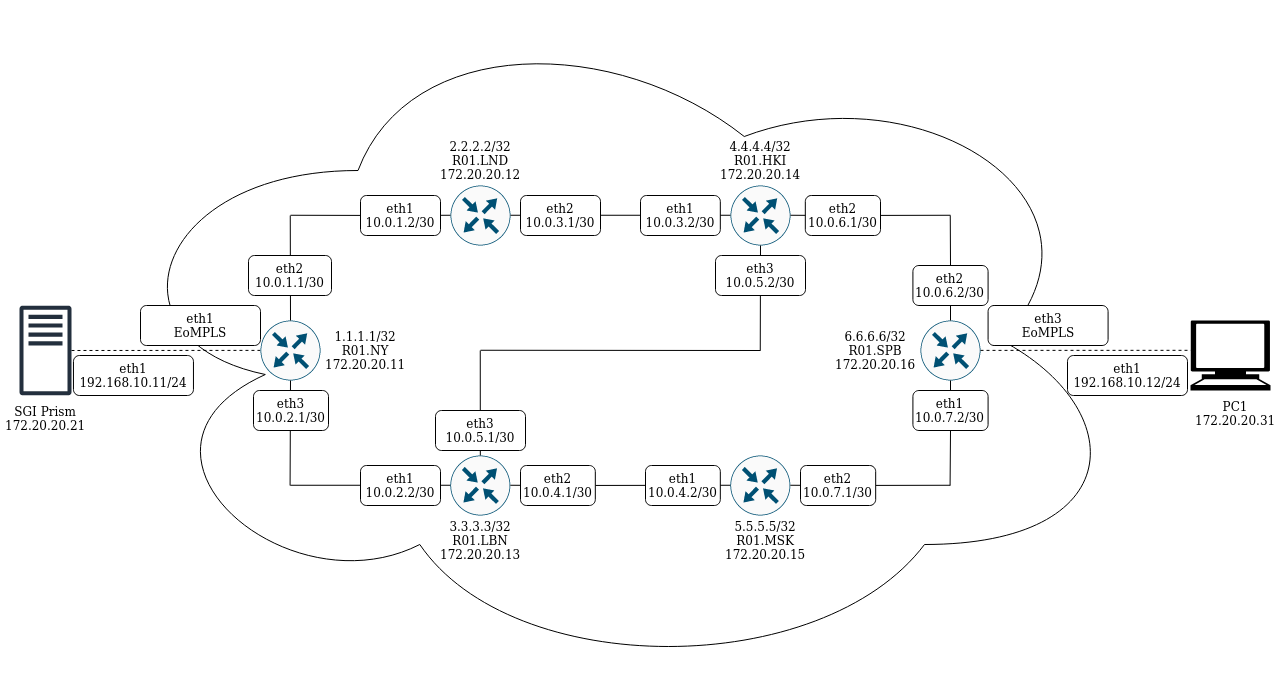

The diagram above was exported from draw.io. Its source (the exported page's mxGraphModel, read from the mxfile embedded in the PNG):
<mxGraphModel dx="2657" dy="793" grid="1" gridSize="10" guides="1" tooltips="1" connect="1" arrows="1" fold="1" page="1" pageScale="1" pageWidth="850" pageHeight="1100" math="0" shadow="0">
  <root>
    <mxCell id="0" />
    <mxCell id="1" parent="0" />
    <mxCell id="023K1QecOAl-1LIfK2JJ-44" value="" style="ellipse;shape=cloud;whiteSpace=wrap;html=1;" vertex="1" parent="1">
      <mxGeometry x="-240" y="50" width="1030" height="680" as="geometry" />
    </mxCell>
    <mxCell id="023K1QecOAl-1LIfK2JJ-10" value="" style="shape=mxgraph.signs.tech.computer;html=1;pointerEvents=1;fillColor=#000000;strokeColor=none;verticalLabelPosition=bottom;verticalAlign=top;align=center;" vertex="1" parent="1">
      <mxGeometry x="850" y="370" width="80" height="70" as="geometry" />
    </mxCell>
    <mxCell id="023K1QecOAl-1LIfK2JJ-42" value="" style="endArrow=none;dashed=1;html=1;rounded=0;" edge="1" parent="1" source="023K1QecOAl-1LIfK2JJ-1">
      <mxGeometry width="50" height="50" relative="1" as="geometry">
        <mxPoint x="-190" y="399.89" as="sourcePoint" />
        <mxPoint x="-80" y="399.89" as="targetPoint" />
      </mxGeometry>
    </mxCell>
    <mxCell id="023K1QecOAl-1LIfK2JJ-1" value="" style="sketch=0;outlineConnect=0;fontColor=#232F3E;gradientColor=none;fillColor=#232F3D;strokeColor=none;dashed=0;verticalLabelPosition=bottom;verticalAlign=top;align=center;html=1;fontSize=12;fontStyle=0;aspect=fixed;pointerEvents=1;shape=mxgraph.aws4.traditional_server;" vertex="1" parent="1">
      <mxGeometry x="-320.96" y="355" width="51.92" height="90" as="geometry" />
    </mxCell>
    <mxCell id="023K1QecOAl-1LIfK2JJ-5" value="" style="sketch=0;points=[[0.5,0,0],[1,0.5,0],[0.5,1,0],[0,0.5,0],[0.145,0.145,0],[0.8555,0.145,0],[0.855,0.8555,0],[0.145,0.855,0]];verticalLabelPosition=bottom;html=1;verticalAlign=top;aspect=fixed;align=center;pointerEvents=1;shape=mxgraph.cisco19.rect;prIcon=router;fillColor=#FAFAFA;strokeColor=#005073;" vertex="1" parent="1">
      <mxGeometry x="110" y="235" width="60" height="60" as="geometry" />
    </mxCell>
    <mxCell id="023K1QecOAl-1LIfK2JJ-6" value="" style="sketch=0;points=[[0.5,0,0],[1,0.5,0],[0.5,1,0],[0,0.5,0],[0.145,0.145,0],[0.8555,0.145,0],[0.855,0.8555,0],[0.145,0.855,0]];verticalLabelPosition=bottom;html=1;verticalAlign=top;aspect=fixed;align=center;pointerEvents=1;shape=mxgraph.cisco19.rect;prIcon=router;fillColor=#FAFAFA;strokeColor=#005073;" vertex="1" parent="1">
      <mxGeometry x="109.82" y="505" width="60" height="60" as="geometry" />
    </mxCell>
    <mxCell id="023K1QecOAl-1LIfK2JJ-7" value="" style="sketch=0;points=[[0.5,0,0],[1,0.5,0],[0.5,1,0],[0,0.5,0],[0.145,0.145,0],[0.8555,0.145,0],[0.855,0.8555,0],[0.145,0.855,0]];verticalLabelPosition=bottom;html=1;verticalAlign=top;aspect=fixed;align=center;pointerEvents=1;shape=mxgraph.cisco19.rect;prIcon=router;fillColor=#FAFAFA;strokeColor=#005073;" vertex="1" parent="1">
      <mxGeometry x="390" y="235" width="60" height="60" as="geometry" />
    </mxCell>
    <mxCell id="023K1QecOAl-1LIfK2JJ-21" value="" style="sketch=0;points=[[0.5,0,0],[1,0.5,0],[0.5,1,0],[0,0.5,0],[0.145,0.145,0],[0.8555,0.145,0],[0.855,0.8555,0],[0.145,0.855,0]];verticalLabelPosition=bottom;html=1;verticalAlign=top;aspect=fixed;align=center;pointerEvents=1;shape=mxgraph.cisco19.rect;prIcon=router;fillColor=#FAFAFA;strokeColor=#005073;" vertex="1" parent="1">
      <mxGeometry x="-80" y="370" width="60" height="60" as="geometry" />
    </mxCell>
    <mxCell id="023K1QecOAl-1LIfK2JJ-22" value="" style="sketch=0;points=[[0.5,0,0],[1,0.5,0],[0.5,1,0],[0,0.5,0],[0.145,0.145,0],[0.8555,0.145,0],[0.855,0.8555,0],[0.145,0.855,0]];verticalLabelPosition=bottom;html=1;verticalAlign=top;aspect=fixed;align=center;pointerEvents=1;shape=mxgraph.cisco19.rect;prIcon=router;fillColor=#FAFAFA;strokeColor=#005073;" vertex="1" parent="1">
      <mxGeometry x="580" y="370" width="60" height="60" as="geometry" />
    </mxCell>
    <mxCell id="023K1QecOAl-1LIfK2JJ-23" value="" style="sketch=0;points=[[0.5,0,0],[1,0.5,0],[0.5,1,0],[0,0.5,0],[0.145,0.145,0],[0.8555,0.145,0],[0.855,0.8555,0],[0.145,0.855,0]];verticalLabelPosition=bottom;html=1;verticalAlign=top;aspect=fixed;align=center;pointerEvents=1;shape=mxgraph.cisco19.rect;prIcon=router;fillColor=#FAFAFA;strokeColor=#005073;" vertex="1" parent="1">
      <mxGeometry x="389.82" y="505" width="60" height="60" as="geometry" />
    </mxCell>
    <mxCell id="023K1QecOAl-1LIfK2JJ-28" value="" style="endArrow=none;html=1;rounded=0;startArrow=none;" edge="1" parent="1" source="023K1QecOAl-1LIfK2JJ-62">
      <mxGeometry width="50" height="50" relative="1" as="geometry">
        <mxPoint x="-50" y="264.76" as="sourcePoint" />
        <mxPoint x="110" y="264.76" as="targetPoint" />
      </mxGeometry>
    </mxCell>
    <mxCell id="023K1QecOAl-1LIfK2JJ-29" value="" style="endArrow=none;html=1;rounded=0;exitX=0.5;exitY=0;exitDx=0;exitDy=0;exitPerimeter=0;" edge="1" parent="1" source="023K1QecOAl-1LIfK2JJ-21">
      <mxGeometry width="50" height="50" relative="1" as="geometry">
        <mxPoint x="-50.24000000000001" y="355" as="sourcePoint" />
        <mxPoint x="-50.24000000000001" y="265" as="targetPoint" />
      </mxGeometry>
    </mxCell>
    <mxCell id="023K1QecOAl-1LIfK2JJ-31" value="" style="endArrow=none;html=1;rounded=0;" edge="1" parent="1">
      <mxGeometry width="50" height="50" relative="1" as="geometry">
        <mxPoint x="-50.18" y="534.76" as="sourcePoint" />
        <mxPoint x="109.82" y="534.76" as="targetPoint" />
      </mxGeometry>
    </mxCell>
    <mxCell id="023K1QecOAl-1LIfK2JJ-32" value="" style="endArrow=none;html=1;rounded=0;startArrow=none;" edge="1" parent="1" source="023K1QecOAl-1LIfK2JJ-76">
      <mxGeometry width="50" height="50" relative="1" as="geometry">
        <mxPoint x="450" y="264.76" as="sourcePoint" />
        <mxPoint x="610" y="264.76" as="targetPoint" />
      </mxGeometry>
    </mxCell>
    <mxCell id="023K1QecOAl-1LIfK2JJ-33" value="" style="endArrow=none;html=1;rounded=0;startArrow=none;" edge="1" parent="1" source="023K1QecOAl-1LIfK2JJ-83">
      <mxGeometry width="50" height="50" relative="1" as="geometry">
        <mxPoint x="449.82" y="534.76" as="sourcePoint" />
        <mxPoint x="609.82" y="534.76" as="targetPoint" />
      </mxGeometry>
    </mxCell>
    <mxCell id="023K1QecOAl-1LIfK2JJ-34" value="" style="endArrow=none;html=1;rounded=0;exitX=0.5;exitY=0;exitDx=0;exitDy=0;exitPerimeter=0;startArrow=none;" edge="1" parent="1" source="023K1QecOAl-1LIfK2JJ-81">
      <mxGeometry width="50" height="50" relative="1" as="geometry">
        <mxPoint x="609.76" y="355" as="sourcePoint" />
        <mxPoint x="609.76" y="265" as="targetPoint" />
      </mxGeometry>
    </mxCell>
    <mxCell id="023K1QecOAl-1LIfK2JJ-35" value="" style="endArrow=none;html=1;rounded=0;entryX=0.5;entryY=1;entryDx=0;entryDy=0;entryPerimeter=0;startArrow=none;" edge="1" parent="1" source="023K1QecOAl-1LIfK2JJ-85" target="023K1QecOAl-1LIfK2JJ-22">
      <mxGeometry width="50" height="50" relative="1" as="geometry">
        <mxPoint x="609.5800000000003" y="535" as="sourcePoint" />
        <mxPoint x="609.5800000000003" y="445" as="targetPoint" />
      </mxGeometry>
    </mxCell>
    <mxCell id="023K1QecOAl-1LIfK2JJ-36" value="" style="endArrow=none;html=1;rounded=0;startArrow=none;" edge="1" parent="1" source="023K1QecOAl-1LIfK2JJ-74">
      <mxGeometry width="50" height="50" relative="1" as="geometry">
        <mxPoint x="169.82" y="534.76" as="sourcePoint" />
        <mxPoint x="389.82" y="534.76" as="targetPoint" />
      </mxGeometry>
    </mxCell>
    <mxCell id="023K1QecOAl-1LIfK2JJ-37" value="" style="endArrow=none;html=1;rounded=0;" edge="1" parent="1">
      <mxGeometry width="50" height="50" relative="1" as="geometry">
        <mxPoint x="170" y="264.76" as="sourcePoint" />
        <mxPoint x="390" y="264.76" as="targetPoint" />
      </mxGeometry>
    </mxCell>
    <mxCell id="023K1QecOAl-1LIfK2JJ-38" value="" style="endArrow=none;html=1;rounded=0;exitX=0.5;exitY=0;exitDx=0;exitDy=0;exitPerimeter=0;" edge="1" parent="1" source="023K1QecOAl-1LIfK2JJ-6">
      <mxGeometry width="50" height="50" relative="1" as="geometry">
        <mxPoint x="139.76000000000022" y="490" as="sourcePoint" />
        <mxPoint x="139.76000000000022" y="400" as="targetPoint" />
      </mxGeometry>
    </mxCell>
    <mxCell id="023K1QecOAl-1LIfK2JJ-39" value="" style="endArrow=none;html=1;rounded=0;entryX=0.5;entryY=1;entryDx=0;entryDy=0;entryPerimeter=0;" edge="1" parent="1" target="023K1QecOAl-1LIfK2JJ-7">
      <mxGeometry width="50" height="50" relative="1" as="geometry">
        <mxPoint x="419.7600000000002" y="400" as="sourcePoint" />
        <mxPoint x="419.7600000000002" y="310" as="targetPoint" />
      </mxGeometry>
    </mxCell>
    <mxCell id="023K1QecOAl-1LIfK2JJ-40" value="" style="endArrow=none;html=1;rounded=0;" edge="1" parent="1">
      <mxGeometry width="50" height="50" relative="1" as="geometry">
        <mxPoint x="140" y="399.76" as="sourcePoint" />
        <mxPoint x="420" y="400" as="targetPoint" />
      </mxGeometry>
    </mxCell>
    <mxCell id="023K1QecOAl-1LIfK2JJ-41" value="" style="endArrow=none;html=1;rounded=0;entryX=0.5;entryY=1;entryDx=0;entryDy=0;entryPerimeter=0;" edge="1" parent="1" target="023K1QecOAl-1LIfK2JJ-21">
      <mxGeometry width="50" height="50" relative="1" as="geometry">
        <mxPoint x="-50.41999999999978" y="535" as="sourcePoint" />
        <mxPoint x="-50.41999999999978" y="445" as="targetPoint" />
      </mxGeometry>
    </mxCell>
    <mxCell id="023K1QecOAl-1LIfK2JJ-43" value="" style="endArrow=none;dashed=1;html=1;rounded=0;entryX=0.002;entryY=0.426;entryDx=0;entryDy=0;entryPerimeter=0;" edge="1" parent="1" target="023K1QecOAl-1LIfK2JJ-10">
      <mxGeometry width="50" height="50" relative="1" as="geometry">
        <mxPoint x="640" y="399.89" as="sourcePoint" />
        <mxPoint x="750" y="399.89" as="targetPoint" />
      </mxGeometry>
    </mxCell>
    <mxCell id="023K1QecOAl-1LIfK2JJ-47" value="&lt;div align=&quot;center&quot;&gt;1.1.1.1/32&lt;/div&gt;&lt;div align=&quot;center&quot;&gt;R01.NY&lt;/div&gt;&lt;div align=&quot;center&quot;&gt;172.20.20.11&lt;br&gt;&lt;/div&gt;" style="text;strokeColor=none;fillColor=none;align=center;verticalAlign=middle;spacingLeft=4;spacingRight=4;overflow=hidden;points=[[0,0.5],[1,0.5]];portConstraint=eastwest;rotatable=0;whiteSpace=wrap;html=1;" vertex="1" parent="1">
      <mxGeometry x="-20" y="375" width="90" height="50" as="geometry" />
    </mxCell>
    <mxCell id="023K1QecOAl-1LIfK2JJ-48" value="&lt;div align=&quot;center&quot;&gt;2.2.2.2/32&lt;/div&gt;&lt;div align=&quot;center&quot;&gt;R01.LND&lt;/div&gt;&lt;div align=&quot;center&quot;&gt;172.20.20.12&lt;br&gt;&lt;/div&gt;" style="text;strokeColor=none;fillColor=none;align=center;verticalAlign=middle;spacingLeft=4;spacingRight=4;overflow=hidden;points=[[0,0.5],[1,0.5]];portConstraint=eastwest;rotatable=0;whiteSpace=wrap;html=1;" vertex="1" parent="1">
      <mxGeometry x="95" y="185" width="90" height="50" as="geometry" />
    </mxCell>
    <mxCell id="023K1QecOAl-1LIfK2JJ-49" value="&lt;div align=&quot;center&quot;&gt;3.3.3.3/32&lt;/div&gt;&lt;div align=&quot;center&quot;&gt;R01.LBN&lt;/div&gt;&lt;div align=&quot;center&quot;&gt;172.20.20.13&lt;br&gt;&lt;/div&gt;" style="text;strokeColor=none;fillColor=none;align=center;verticalAlign=middle;spacingLeft=4;spacingRight=4;overflow=hidden;points=[[0,0.5],[1,0.5]];portConstraint=eastwest;rotatable=0;whiteSpace=wrap;html=1;" vertex="1" parent="1">
      <mxGeometry x="94.82" y="565" width="90" height="50" as="geometry" />
    </mxCell>
    <mxCell id="023K1QecOAl-1LIfK2JJ-50" value="&lt;div align=&quot;center&quot;&gt;4.4.4.4/32&lt;/div&gt;&lt;div align=&quot;center&quot;&gt;R01.HKI&lt;/div&gt;&lt;div align=&quot;center&quot;&gt;172.20.20.14&lt;br&gt;&lt;/div&gt;" style="text;strokeColor=none;fillColor=none;align=center;verticalAlign=middle;spacingLeft=4;spacingRight=4;overflow=hidden;points=[[0,0.5],[1,0.5]];portConstraint=eastwest;rotatable=0;whiteSpace=wrap;html=1;" vertex="1" parent="1">
      <mxGeometry x="375" y="185" width="90" height="50" as="geometry" />
    </mxCell>
    <mxCell id="023K1QecOAl-1LIfK2JJ-51" value="5.5.5.5/32&lt;div align=&quot;center&quot;&gt;R01.MSK&lt;/div&gt;&lt;div align=&quot;center&quot;&gt;172.20.20.15&lt;br&gt;&lt;/div&gt;" style="text;strokeColor=none;fillColor=none;align=center;verticalAlign=middle;spacingLeft=4;spacingRight=4;overflow=hidden;points=[[0,0.5],[1,0.5]];portConstraint=eastwest;rotatable=0;whiteSpace=wrap;html=1;" vertex="1" parent="1">
      <mxGeometry x="379.82" y="565" width="90" height="50" as="geometry" />
    </mxCell>
    <mxCell id="023K1QecOAl-1LIfK2JJ-52" value="&lt;div align=&quot;center&quot;&gt;6.6.6.6/32&lt;/div&gt;&lt;div align=&quot;center&quot;&gt;R01.SPB&lt;/div&gt;&lt;div align=&quot;center&quot;&gt;172.20.20.16&lt;br&gt;&lt;/div&gt;" style="text;strokeColor=none;fillColor=none;align=center;verticalAlign=middle;spacingLeft=4;spacingRight=4;overflow=hidden;points=[[0,0.5],[1,0.5]];portConstraint=eastwest;rotatable=0;whiteSpace=wrap;html=1;" vertex="1" parent="1">
      <mxGeometry x="490" y="375" width="90" height="50" as="geometry" />
    </mxCell>
    <mxCell id="023K1QecOAl-1LIfK2JJ-53" value="&lt;div align=&quot;center&quot;&gt;SGI Prism&lt;br&gt;&lt;/div&gt;&lt;div align=&quot;center&quot;&gt;172.20.20.21&lt;br&gt;&lt;/div&gt;" style="text;strokeColor=none;fillColor=none;align=center;verticalAlign=middle;spacingLeft=4;spacingRight=4;overflow=hidden;points=[[0,0.5],[1,0.5]];portConstraint=eastwest;rotatable=0;whiteSpace=wrap;html=1;" vertex="1" parent="1">
      <mxGeometry x="-340" y="445" width="90" height="45" as="geometry" />
    </mxCell>
    <mxCell id="023K1QecOAl-1LIfK2JJ-54" value="&lt;div align=&quot;center&quot;&gt;PC1&lt;br&gt;&lt;/div&gt;&lt;div align=&quot;center&quot;&gt;172.20.20.31&lt;br&gt;&lt;/div&gt;" style="text;strokeColor=none;fillColor=none;align=center;verticalAlign=middle;spacingLeft=4;spacingRight=4;overflow=hidden;points=[[0,0.5],[1,0.5]];portConstraint=eastwest;rotatable=0;whiteSpace=wrap;html=1;" vertex="1" parent="1">
      <mxGeometry x="850" y="440" width="90" height="45" as="geometry" />
    </mxCell>
    <mxCell id="023K1QecOAl-1LIfK2JJ-59" value="&lt;div align=&quot;center&quot;&gt;eth1&lt;/div&gt;&lt;div align=&quot;center&quot;&gt;192.168.10.11/24&lt;/div&gt;" style="rounded=1;whiteSpace=wrap;html=1;" vertex="1" parent="1">
      <mxGeometry x="-267.04" y="405" width="120" height="40" as="geometry" />
    </mxCell>
    <mxCell id="023K1QecOAl-1LIfK2JJ-60" value="&lt;div align=&quot;center&quot;&gt;eth1&lt;/div&gt;&lt;div align=&quot;center&quot;&gt;EoMPLS&lt;br&gt;&lt;/div&gt;" style="rounded=1;whiteSpace=wrap;html=1;" vertex="1" parent="1">
      <mxGeometry x="-200.00000000000003" y="355" width="120" height="40" as="geometry" />
    </mxCell>
    <mxCell id="023K1QecOAl-1LIfK2JJ-61" value="&lt;div align=&quot;center&quot;&gt;eth2&lt;/div&gt;&lt;div align=&quot;center&quot;&gt;10.0.1.1/30&lt;/div&gt;" style="rounded=1;whiteSpace=wrap;html=1;" vertex="1" parent="1">
      <mxGeometry x="-92" y="305" width="83" height="40" as="geometry" />
    </mxCell>
    <mxCell id="023K1QecOAl-1LIfK2JJ-62" value="&lt;div align=&quot;center&quot;&gt;eth1&lt;/div&gt;&lt;div align=&quot;center&quot;&gt;10.0.1.2/30&lt;/div&gt;" style="rounded=1;whiteSpace=wrap;html=1;" vertex="1" parent="1">
      <mxGeometry x="20" y="245" width="80" height="40" as="geometry" />
    </mxCell>
    <mxCell id="023K1QecOAl-1LIfK2JJ-63" value="" style="endArrow=none;html=1;rounded=0;" edge="1" parent="1" target="023K1QecOAl-1LIfK2JJ-62">
      <mxGeometry width="50" height="50" relative="1" as="geometry">
        <mxPoint x="-50.00000000000023" y="264.7600000000001" as="sourcePoint" />
        <mxPoint x="110" y="264.7600000000001" as="targetPoint" />
      </mxGeometry>
    </mxCell>
    <mxCell id="023K1QecOAl-1LIfK2JJ-70" value="&lt;div align=&quot;center&quot;&gt;eth3&lt;/div&gt;&lt;div align=&quot;center&quot;&gt;10.0.2.1/30&lt;/div&gt;" style="rounded=1;whiteSpace=wrap;html=1;" vertex="1" parent="1">
      <mxGeometry x="-87" y="440" width="75" height="40" as="geometry" />
    </mxCell>
    <mxCell id="023K1QecOAl-1LIfK2JJ-71" value="&lt;div align=&quot;center&quot;&gt;eth1&lt;/div&gt;&lt;div align=&quot;center&quot;&gt;10.0.2.2/30&lt;/div&gt;" style="rounded=1;whiteSpace=wrap;html=1;" vertex="1" parent="1">
      <mxGeometry x="20" y="515" width="80" height="40" as="geometry" />
    </mxCell>
    <mxCell id="023K1QecOAl-1LIfK2JJ-72" value="&lt;div align=&quot;center&quot;&gt;eth2&lt;/div&gt;&lt;div align=&quot;center&quot;&gt;10.0.3.1/30&lt;/div&gt;" style="rounded=1;whiteSpace=wrap;html=1;" vertex="1" parent="1">
      <mxGeometry x="180" y="245" width="80" height="40" as="geometry" />
    </mxCell>
    <mxCell id="023K1QecOAl-1LIfK2JJ-73" value="&lt;div align=&quot;center&quot;&gt;eth1&lt;/div&gt;&lt;div align=&quot;center&quot;&gt;10.0.3.2/30&lt;/div&gt;" style="rounded=1;whiteSpace=wrap;html=1;" vertex="1" parent="1">
      <mxGeometry x="300" y="245" width="79.82" height="40" as="geometry" />
    </mxCell>
    <mxCell id="023K1QecOAl-1LIfK2JJ-75" value="&lt;div align=&quot;center&quot;&gt;eth1&lt;/div&gt;&lt;div align=&quot;center&quot;&gt;10.0.4.2/30&lt;/div&gt;" style="rounded=1;whiteSpace=wrap;html=1;" vertex="1" parent="1">
      <mxGeometry x="305" y="515" width="74.82" height="40" as="geometry" />
    </mxCell>
    <mxCell id="023K1QecOAl-1LIfK2JJ-76" value="&lt;div align=&quot;center&quot;&gt;eth2&lt;/div&gt;&lt;div align=&quot;center&quot;&gt;10.0.6.1/30&lt;/div&gt;" style="rounded=1;whiteSpace=wrap;html=1;" vertex="1" parent="1">
      <mxGeometry x="464.82" y="245" width="75.18" height="40" as="geometry" />
    </mxCell>
    <mxCell id="023K1QecOAl-1LIfK2JJ-77" value="" style="endArrow=none;html=1;rounded=0;" edge="1" parent="1" target="023K1QecOAl-1LIfK2JJ-76">
      <mxGeometry width="50" height="50" relative="1" as="geometry">
        <mxPoint x="450" y="264.7600000000001" as="sourcePoint" />
        <mxPoint x="610" y="264.7600000000001" as="targetPoint" />
      </mxGeometry>
    </mxCell>
    <mxCell id="023K1QecOAl-1LIfK2JJ-74" value="&lt;div align=&quot;center&quot;&gt;eth2&lt;/div&gt;&lt;div align=&quot;center&quot;&gt;10.0.4.1/30&lt;/div&gt;" style="rounded=1;whiteSpace=wrap;html=1;" vertex="1" parent="1">
      <mxGeometry x="180" y="515" width="74.82" height="40" as="geometry" />
    </mxCell>
    <mxCell id="023K1QecOAl-1LIfK2JJ-78" value="" style="endArrow=none;html=1;rounded=0;" edge="1" parent="1" target="023K1QecOAl-1LIfK2JJ-74">
      <mxGeometry width="50" height="50" relative="1" as="geometry">
        <mxPoint x="169.82000000000016" y="534.76" as="sourcePoint" />
        <mxPoint x="389.82000000000016" y="534.76" as="targetPoint" />
      </mxGeometry>
    </mxCell>
    <mxCell id="023K1QecOAl-1LIfK2JJ-79" value="&lt;div align=&quot;center&quot;&gt;eth3&lt;/div&gt;&lt;div align=&quot;center&quot;&gt;10.0.5.1/30&lt;/div&gt;" style="rounded=1;whiteSpace=wrap;html=1;" vertex="1" parent="1">
      <mxGeometry x="95" y="460" width="90" height="40" as="geometry" />
    </mxCell>
    <mxCell id="023K1QecOAl-1LIfK2JJ-80" value="&lt;div align=&quot;center&quot;&gt;eth3&lt;/div&gt;&lt;div align=&quot;center&quot;&gt;10.0.5.2/30&lt;/div&gt;" style="rounded=1;whiteSpace=wrap;html=1;" vertex="1" parent="1">
      <mxGeometry x="375" y="305" width="90" height="40" as="geometry" />
    </mxCell>
    <mxCell id="023K1QecOAl-1LIfK2JJ-81" value="&lt;div align=&quot;center&quot;&gt;eth2&lt;/div&gt;&lt;div align=&quot;center&quot;&gt;10.0.6.2/30&lt;/div&gt;" style="rounded=1;whiteSpace=wrap;html=1;" vertex="1" parent="1">
      <mxGeometry x="572.41" y="315" width="75.18" height="40" as="geometry" />
    </mxCell>
    <mxCell id="023K1QecOAl-1LIfK2JJ-82" value="" style="endArrow=none;html=1;rounded=0;exitX=0.5;exitY=0;exitDx=0;exitDy=0;exitPerimeter=0;" edge="1" parent="1" source="023K1QecOAl-1LIfK2JJ-22" target="023K1QecOAl-1LIfK2JJ-81">
      <mxGeometry width="50" height="50" relative="1" as="geometry">
        <mxPoint x="610" y="370" as="sourcePoint" />
        <mxPoint x="609.76" y="265" as="targetPoint" />
      </mxGeometry>
    </mxCell>
    <mxCell id="023K1QecOAl-1LIfK2JJ-83" value="&lt;div align=&quot;center&quot;&gt;eth2&lt;/div&gt;&lt;div align=&quot;center&quot;&gt;10.0.7.1/30&lt;/div&gt;" style="rounded=1;whiteSpace=wrap;html=1;" vertex="1" parent="1">
      <mxGeometry x="460" y="515" width="75.18" height="40" as="geometry" />
    </mxCell>
    <mxCell id="023K1QecOAl-1LIfK2JJ-84" value="" style="endArrow=none;html=1;rounded=0;" edge="1" parent="1" target="023K1QecOAl-1LIfK2JJ-83">
      <mxGeometry width="50" height="50" relative="1" as="geometry">
        <mxPoint x="449.81999999999994" y="534.76" as="sourcePoint" />
        <mxPoint x="609.8199999999999" y="534.76" as="targetPoint" />
      </mxGeometry>
    </mxCell>
    <mxCell id="023K1QecOAl-1LIfK2JJ-85" value="&lt;div align=&quot;center&quot;&gt;eth1&lt;/div&gt;&lt;div align=&quot;center&quot;&gt;10.0.7.2/30&lt;/div&gt;" style="rounded=1;whiteSpace=wrap;html=1;" vertex="1" parent="1">
      <mxGeometry x="572.41" y="440" width="75.18" height="40" as="geometry" />
    </mxCell>
    <mxCell id="023K1QecOAl-1LIfK2JJ-86" value="" style="endArrow=none;html=1;rounded=0;entryX=0.5;entryY=1;entryDx=0;entryDy=0;entryPerimeter=0;" edge="1" parent="1" target="023K1QecOAl-1LIfK2JJ-85">
      <mxGeometry width="50" height="50" relative="1" as="geometry">
        <mxPoint x="609.5800000000004" y="535" as="sourcePoint" />
        <mxPoint x="610" y="430" as="targetPoint" />
      </mxGeometry>
    </mxCell>
    <mxCell id="023K1QecOAl-1LIfK2JJ-87" value="&lt;div align=&quot;center&quot;&gt;eth3&lt;/div&gt;&lt;div align=&quot;center&quot;&gt;EoMPLS&lt;/div&gt;" style="rounded=1;whiteSpace=wrap;html=1;" vertex="1" parent="1">
      <mxGeometry x="647.59" y="355" width="120" height="40" as="geometry" />
    </mxCell>
    <mxCell id="023K1QecOAl-1LIfK2JJ-88" value="&lt;div align=&quot;center&quot;&gt;eth1&lt;/div&gt;&lt;div align=&quot;center&quot;&gt;192.168.10.12/24&lt;/div&gt;" style="rounded=1;whiteSpace=wrap;html=1;" vertex="1" parent="1">
      <mxGeometry x="727" y="405" width="120" height="40" as="geometry" />
    </mxCell>
  </root>
</mxGraphModel>